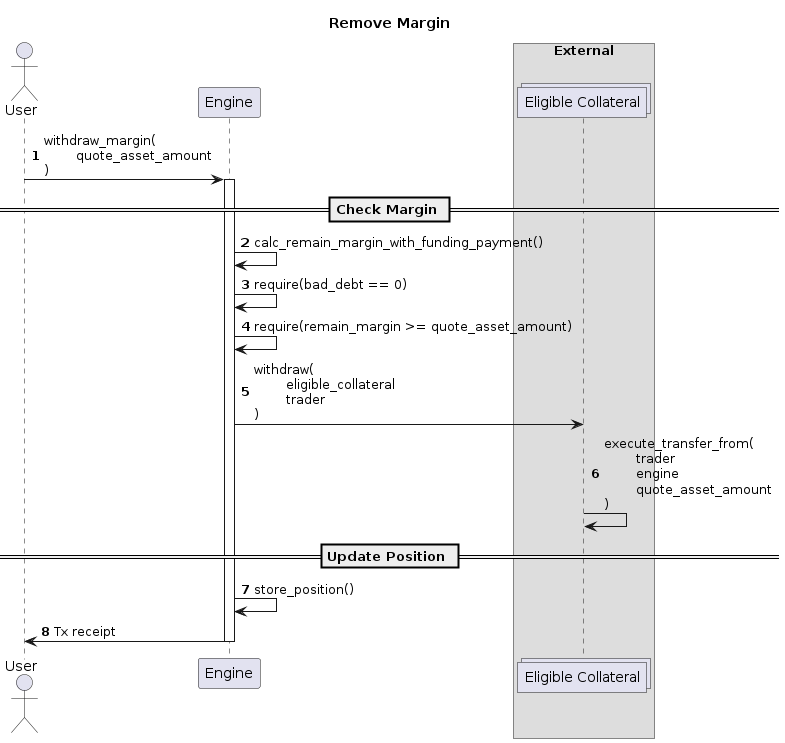

The diagram above was rendered by PlantUML. Its source (embedded in the PNG):
@startuml

autonumber
actor User    

participant "Engine" as engine

box "External"
    collections "Eligible Collateral" as token
end box


title Remove Margin
User -> engine : withdraw_margin(\n\tquote_asset_amount\n)
activate engine

== Check Margin ==

engine -> engine : calc_remain_margin_with_funding_payment()

engine -> engine : require(bad_debt == 0)

engine -> engine : require(remain_margin >= quote_asset_amount)

engine -> token : withdraw(\n\teligible_collateral\n\ttrader\n)

token -> token : execute_transfer_from(\n\ttrader\n\tengine\n\tquote_asset_amount\n)
== Update Position ==

engine -> engine : store_position()

engine -> User : Tx receipt
deactivate engine

@enduml